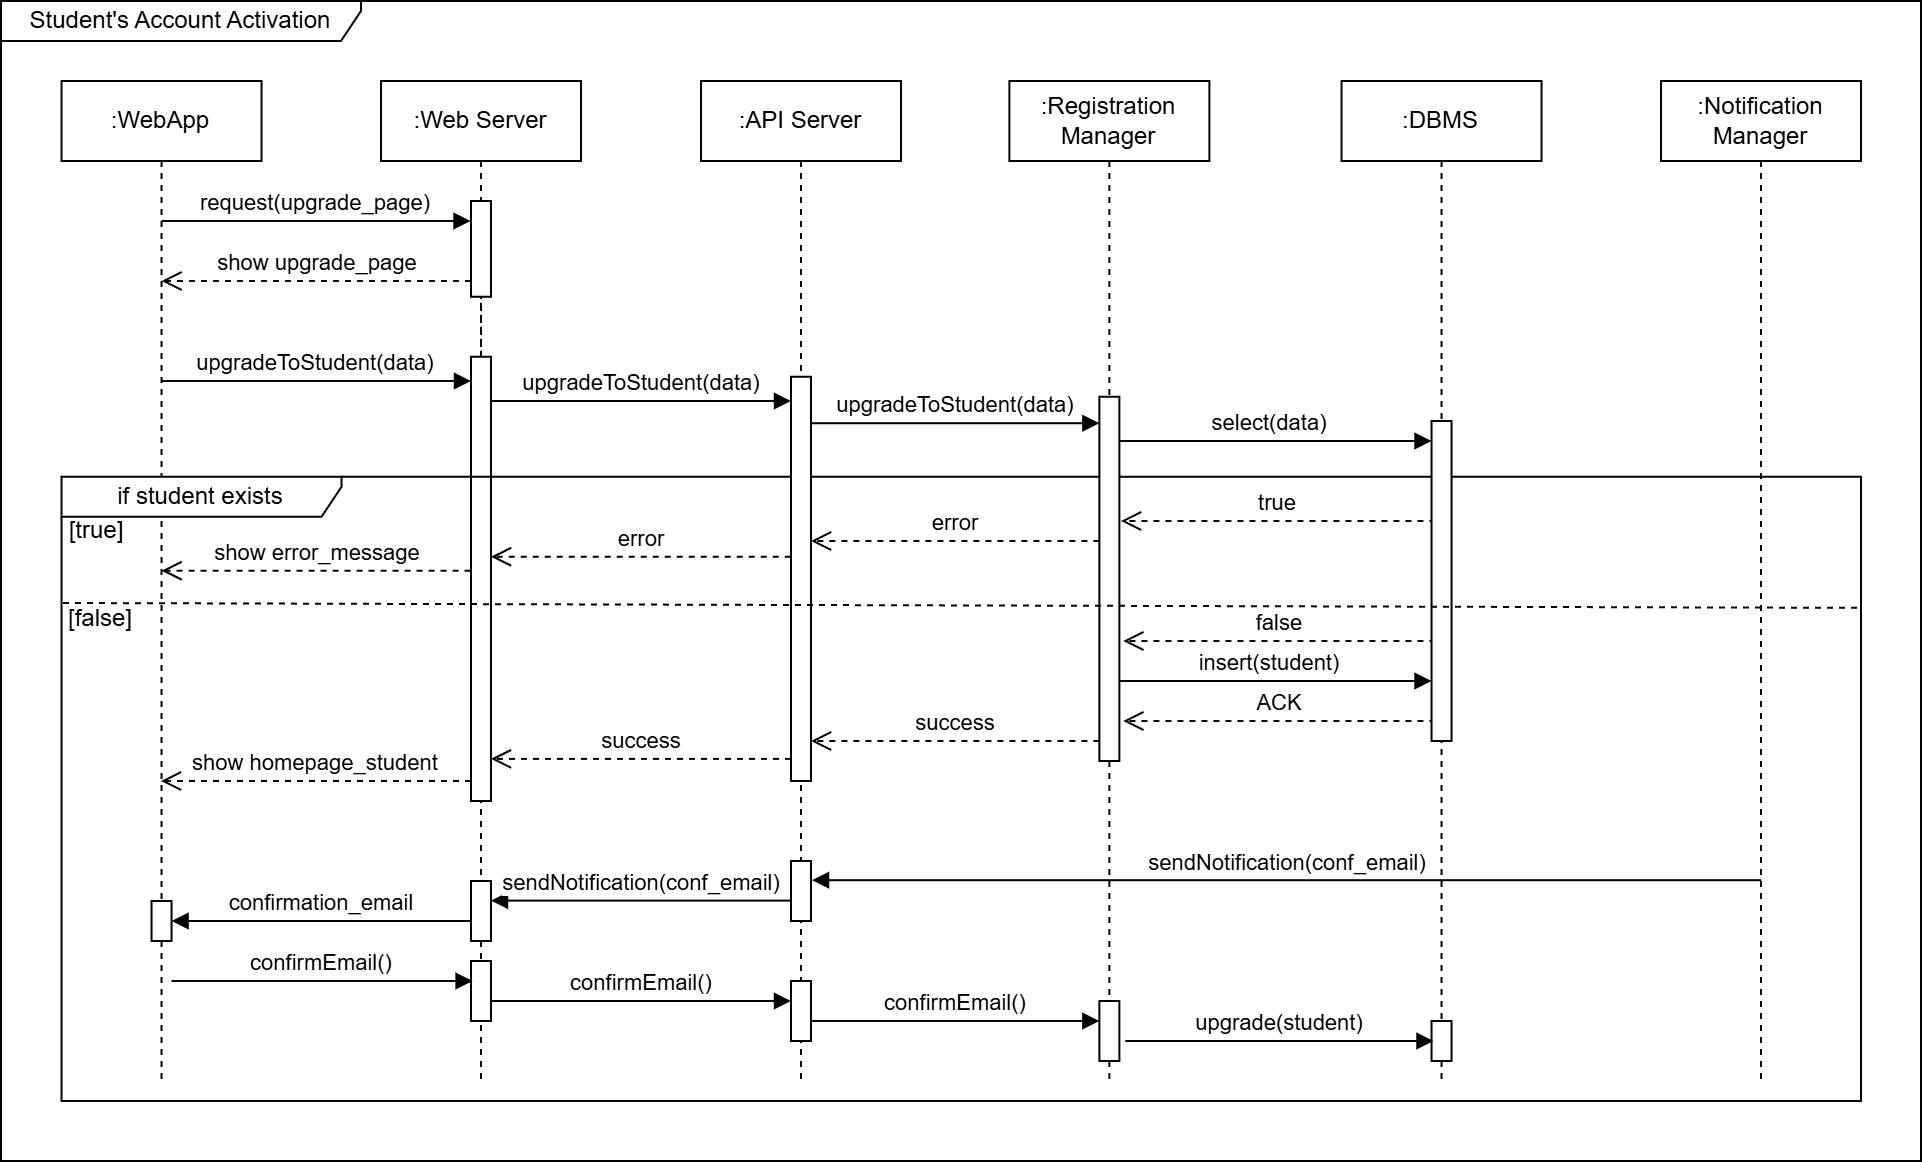

The diagram above was exported from draw.io. Its source (the exported page's mxGraphModel, read from the mxfile embedded in the PNG):
<mxGraphModel dx="2074" dy="1144" grid="1" gridSize="10" guides="1" tooltips="1" connect="1" arrows="1" fold="1" page="1" pageScale="1" pageWidth="827" pageHeight="1169" math="0" shadow="0">
  <root>
    <mxCell id="0" />
    <mxCell id="1" parent="0" />
    <mxCell id="2" value="show error_message" style="html=1;verticalAlign=bottom;endArrow=open;dashed=1;endSize=8;curved=0;rounded=0;" edge="1" parent="1">
      <mxGeometry relative="1" as="geometry">
        <mxPoint x="1164.78" y="3214.86" as="sourcePoint" />
        <mxPoint x="1010.2722222222221" y="3214.86" as="targetPoint" />
      </mxGeometry>
    </mxCell>
    <mxCell id="3" value=":WebApp" style="shape=umlLifeline;perimeter=lifelinePerimeter;whiteSpace=wrap;html=1;container=1;dropTarget=0;collapsible=0;recursiveResize=0;outlineConnect=0;portConstraint=eastwest;newEdgeStyle={&quot;curved&quot;:0,&quot;rounded&quot;:0};" vertex="1" parent="1">
      <mxGeometry x="960.27" y="2970" width="100" height="500" as="geometry" />
    </mxCell>
    <mxCell id="4" value=":Web Server" style="shape=umlLifeline;perimeter=lifelinePerimeter;whiteSpace=wrap;html=1;container=1;dropTarget=0;collapsible=0;recursiveResize=0;outlineConnect=0;portConstraint=eastwest;newEdgeStyle={&quot;curved&quot;:0,&quot;rounded&quot;:0};" vertex="1" parent="1">
      <mxGeometry x="1120" y="2970" width="100" height="500" as="geometry" />
    </mxCell>
    <mxCell id="5" value="" style="html=1;points=[[0,0,0,0,5],[0,1,0,0,-5],[1,0,0,0,5],[1,1,0,0,-5]];perimeter=orthogonalPerimeter;outlineConnect=0;targetShapes=umlLifeline;portConstraint=eastwest;newEdgeStyle={&quot;curved&quot;:0,&quot;rounded&quot;:0};" vertex="1" parent="4">
      <mxGeometry x="45" y="60" width="10" height="47.88" as="geometry" />
    </mxCell>
    <mxCell id="6" value="" style="html=1;points=[[0,0,0,0,5],[0,1,0,0,-5],[1,0,0,0,5],[1,1,0,0,-5]];perimeter=orthogonalPerimeter;outlineConnect=0;targetShapes=umlLifeline;portConstraint=eastwest;newEdgeStyle={&quot;curved&quot;:0,&quot;rounded&quot;:0};" vertex="1" parent="4">
      <mxGeometry x="45" y="137.88" width="10" height="222.12" as="geometry" />
    </mxCell>
    <mxCell id="7" value="" style="endArrow=none;dashed=1;html=1;rounded=0;" edge="1" parent="4" source="6" target="5">
      <mxGeometry width="50" height="50" relative="1" as="geometry">
        <mxPoint x="49.409999999999854" y="367.8800000000001" as="sourcePoint" />
        <mxPoint x="49" y="57.88000000000011" as="targetPoint" />
      </mxGeometry>
    </mxCell>
    <mxCell id="8" value="" style="html=1;points=[[0,0,0,0,5],[0,1,0,0,-5],[1,0,0,0,5],[1,1,0,0,-5]];perimeter=orthogonalPerimeter;outlineConnect=0;targetShapes=umlLifeline;portConstraint=eastwest;newEdgeStyle={&quot;curved&quot;:0,&quot;rounded&quot;:0};" vertex="1" parent="4">
      <mxGeometry x="45" y="400" width="10" height="30" as="geometry" />
    </mxCell>
    <mxCell id="9" value="" style="html=1;points=[[0,0,0,0,5],[0,1,0,0,-5],[1,0,0,0,5],[1,1,0,0,-5]];perimeter=orthogonalPerimeter;outlineConnect=0;targetShapes=umlLifeline;portConstraint=eastwest;newEdgeStyle={&quot;curved&quot;:0,&quot;rounded&quot;:0};" vertex="1" parent="4">
      <mxGeometry x="45" y="440" width="10" height="30" as="geometry" />
    </mxCell>
    <mxCell id="10" value="Student's Account Activation" style="shape=umlFrame;whiteSpace=wrap;html=1;pointerEvents=0;width=180;height=20;" vertex="1" parent="1">
      <mxGeometry x="930" y="2930" width="960" height="580" as="geometry" />
    </mxCell>
    <mxCell id="11" value="request(upgrade_page)" style="html=1;verticalAlign=bottom;endArrow=block;curved=0;rounded=0;entryX=0;entryY=0;entryDx=0;entryDy=5;" edge="1" parent="1">
      <mxGeometry relative="1" as="geometry">
        <mxPoint x="1010.2722222222221" y="3040" as="sourcePoint" />
        <mxPoint x="1164.78" y="3040" as="targetPoint" />
      </mxGeometry>
    </mxCell>
    <mxCell id="12" value="show upgrade_page" style="html=1;verticalAlign=bottom;endArrow=open;dashed=1;endSize=8;curved=0;rounded=0;exitX=0;exitY=1;exitDx=0;exitDy=-5;" edge="1" parent="1">
      <mxGeometry relative="1" as="geometry">
        <mxPoint x="1010.27" y="3070" as="targetPoint" />
        <mxPoint x="1165" y="3070" as="sourcePoint" />
      </mxGeometry>
    </mxCell>
    <mxCell id="13" value="upgradeToStudent(data)" style="html=1;verticalAlign=bottom;endArrow=block;curved=0;rounded=0;entryX=0;entryY=0;entryDx=0;entryDy=5;" edge="1" parent="1">
      <mxGeometry relative="1" as="geometry">
        <mxPoint x="1010.27" y="3120" as="sourcePoint" />
        <mxPoint x="1165" y="3120.0000000000005" as="targetPoint" />
      </mxGeometry>
    </mxCell>
    <mxCell id="14" value="show homepage_student" style="html=1;verticalAlign=bottom;endArrow=open;dashed=1;endSize=8;curved=0;rounded=0;" edge="1" source="6" parent="1">
      <mxGeometry relative="1" as="geometry">
        <mxPoint x="1010" y="3320" as="targetPoint" />
        <mxPoint x="1170" y="3320" as="sourcePoint" />
      </mxGeometry>
    </mxCell>
    <mxCell id="15" value="upgradeToStudent(data)" style="html=1;verticalAlign=bottom;endArrow=block;curved=0;rounded=0;entryX=0;entryY=0;entryDx=0;entryDy=5;" edge="1" parent="1">
      <mxGeometry relative="1" as="geometry">
        <mxPoint x="1175" y="3129.9999999999995" as="sourcePoint" />
        <mxPoint x="1325" y="3129.9999999999995" as="targetPoint" />
      </mxGeometry>
    </mxCell>
    <mxCell id="16" value="success" style="html=1;verticalAlign=bottom;endArrow=open;dashed=1;endSize=8;curved=0;rounded=0;" edge="1" parent="1">
      <mxGeometry relative="1" as="geometry">
        <mxPoint x="1175" y="3308.94" as="targetPoint" />
        <mxPoint x="1325" y="3308.94" as="sourcePoint" />
      </mxGeometry>
    </mxCell>
    <mxCell id="17" value="upgradeToStudent(data)" style="html=1;verticalAlign=bottom;endArrow=block;curved=0;rounded=0;entryX=0;entryY=0;entryDx=0;entryDy=5;" edge="1" parent="1">
      <mxGeometry relative="1" as="geometry">
        <mxPoint x="1335" y="3141.1099999999997" as="sourcePoint" />
        <mxPoint x="1479.19" y="3141.1099999999997" as="targetPoint" />
      </mxGeometry>
    </mxCell>
    <mxCell id="18" value="success" style="html=1;verticalAlign=bottom;endArrow=open;dashed=1;endSize=8;curved=0;rounded=0;exitX=0;exitY=1;exitDx=0;exitDy=-5;" edge="1" parent="1">
      <mxGeometry relative="1" as="geometry">
        <mxPoint x="1335" y="3300" as="targetPoint" />
        <mxPoint x="1479.19" y="3300" as="sourcePoint" />
      </mxGeometry>
    </mxCell>
    <mxCell id="19" value="select(data)" style="html=1;verticalAlign=bottom;endArrow=block;curved=0;rounded=0;" edge="1" target="32" parent="1">
      <mxGeometry relative="1" as="geometry">
        <mxPoint x="1484.46" y="3150" as="sourcePoint" />
        <mxPoint x="1640.54" y="3150" as="targetPoint" />
      </mxGeometry>
    </mxCell>
    <mxCell id="20" value="ACK" style="html=1;verticalAlign=bottom;endArrow=open;dashed=1;endSize=8;curved=0;rounded=0;exitX=0;exitY=1;exitDx=0;exitDy=-5;" edge="1" parent="1">
      <mxGeometry x="-0.0014" relative="1" as="geometry">
        <mxPoint x="1491.15" y="3290" as="targetPoint" />
        <mxPoint x="1647.23" y="3290" as="sourcePoint" />
        <mxPoint as="offset" />
      </mxGeometry>
    </mxCell>
    <mxCell id="21" value="true" style="html=1;verticalAlign=bottom;endArrow=open;dashed=1;endSize=8;curved=0;rounded=0;" edge="1" parent="1">
      <mxGeometry relative="1" as="geometry">
        <mxPoint x="1647.23" y="3190" as="sourcePoint" />
        <mxPoint x="1490" y="3190" as="targetPoint" />
      </mxGeometry>
    </mxCell>
    <mxCell id="22" value="error" style="html=1;verticalAlign=bottom;endArrow=open;dashed=1;endSize=8;curved=0;rounded=0;" edge="1" parent="1">
      <mxGeometry relative="1" as="geometry">
        <mxPoint x="1479.1899999999998" y="3200" as="sourcePoint" />
        <mxPoint x="1335" y="3200" as="targetPoint" />
      </mxGeometry>
    </mxCell>
    <mxCell id="23" value="error" style="html=1;verticalAlign=bottom;endArrow=open;dashed=1;endSize=8;curved=0;rounded=0;" edge="1" target="6" parent="1">
      <mxGeometry relative="1" as="geometry">
        <mxPoint x="1324.86" y="3207.88" as="sourcePoint" />
        <mxPoint x="1180" y="3208" as="targetPoint" />
      </mxGeometry>
    </mxCell>
    <mxCell id="24" value="false" style="html=1;verticalAlign=bottom;endArrow=open;dashed=1;endSize=8;curved=0;rounded=0;" edge="1" parent="1">
      <mxGeometry relative="1" as="geometry">
        <mxPoint x="1647.23" y="3250" as="sourcePoint" />
        <mxPoint x="1491.15" y="3250" as="targetPoint" />
      </mxGeometry>
    </mxCell>
    <mxCell id="25" value="insert(student)" style="html=1;verticalAlign=bottom;endArrow=block;curved=0;rounded=0;" edge="1" parent="1">
      <mxGeometry width="80" relative="1" as="geometry">
        <mxPoint x="1484.46" y="3269.9999999999995" as="sourcePoint" />
        <mxPoint x="1645.27" y="3269.9999999999995" as="targetPoint" />
      </mxGeometry>
    </mxCell>
    <mxCell id="26" value="if student exists" style="shape=umlFrame;whiteSpace=wrap;html=1;pointerEvents=0;width=140;height=20;" vertex="1" parent="1">
      <mxGeometry x="960.27" y="3167.88" width="899.73" height="312.12" as="geometry" />
    </mxCell>
    <mxCell id="27" value="sendNotification(conf_email)" style="html=1;verticalAlign=bottom;endArrow=block;curved=0;rounded=0;" edge="1" parent="1">
      <mxGeometry relative="1" as="geometry">
        <mxPoint x="1810" y="3369.6" as="sourcePoint" />
        <mxPoint x="1335.5" y="3369.6" as="targetPoint" />
      </mxGeometry>
    </mxCell>
    <mxCell id="28" value="&lt;span&gt;sendNotification(conf_email)&lt;/span&gt;" style="html=1;verticalAlign=bottom;endArrow=block;curved=0;rounded=0;entryX=1;entryY=0;entryDx=0;entryDy=5;" edge="1" parent="1">
      <mxGeometry relative="1" as="geometry">
        <mxPoint x="1325" y="3379.8" as="sourcePoint" />
        <mxPoint x="1175" y="3379.8" as="targetPoint" />
      </mxGeometry>
    </mxCell>
    <mxCell id="29" value="" style="html=1;points=[[0,0,0,0,5],[0,1,0,0,-5],[1,0,0,0,5],[1,1,0,0,-5]];perimeter=orthogonalPerimeter;outlineConnect=0;targetShapes=umlLifeline;portConstraint=eastwest;newEdgeStyle={&quot;curved&quot;:0,&quot;rounded&quot;:0};" vertex="1" parent="1">
      <mxGeometry x="1005.27" y="3380" width="10" height="20" as="geometry" />
    </mxCell>
    <mxCell id="30" value="confirmation_email" style="html=1;verticalAlign=bottom;endArrow=block;curved=0;rounded=0;entryX=1;entryY=0;entryDx=0;entryDy=5;" edge="1" parent="1">
      <mxGeometry relative="1" as="geometry">
        <mxPoint x="1165" y="3390" as="sourcePoint" />
        <mxPoint x="1015.27" y="3390" as="targetPoint" />
      </mxGeometry>
    </mxCell>
    <mxCell id="31" value=":DBMS" style="shape=umlLifeline;perimeter=lifelinePerimeter;whiteSpace=wrap;html=1;container=1;dropTarget=0;collapsible=0;recursiveResize=0;outlineConnect=0;portConstraint=eastwest;newEdgeStyle={&quot;curved&quot;:0,&quot;rounded&quot;:0};" vertex="1" parent="1">
      <mxGeometry x="1600.27" y="2970" width="100" height="500" as="geometry" />
    </mxCell>
    <mxCell id="32" value="" style="html=1;points=[[0,0,0,0,5],[0,1,0,0,-5],[1,0,0,0,5],[1,1,0,0,-5]];perimeter=orthogonalPerimeter;outlineConnect=0;targetShapes=umlLifeline;portConstraint=eastwest;newEdgeStyle={&quot;curved&quot;:0,&quot;rounded&quot;:0};" vertex="1" parent="31">
      <mxGeometry x="45" y="170" width="10" height="160" as="geometry" />
    </mxCell>
    <mxCell id="33" value="" style="html=1;points=[[0,0,0,0,5],[0,1,0,0,-5],[1,0,0,0,5],[1,1,0,0,-5]];perimeter=orthogonalPerimeter;outlineConnect=0;targetShapes=umlLifeline;portConstraint=eastwest;newEdgeStyle={&quot;curved&quot;:0,&quot;rounded&quot;:0};" vertex="1" parent="31">
      <mxGeometry x="45" y="470" width="10" height="20" as="geometry" />
    </mxCell>
    <mxCell id="34" value=":Registration Manager" style="shape=umlLifeline;perimeter=lifelinePerimeter;whiteSpace=wrap;html=1;container=1;dropTarget=0;collapsible=0;recursiveResize=0;outlineConnect=0;portConstraint=eastwest;newEdgeStyle={&quot;curved&quot;:0,&quot;rounded&quot;:0};" vertex="1" parent="1">
      <mxGeometry x="1434.19" y="2970" width="100" height="500" as="geometry" />
    </mxCell>
    <mxCell id="35" value="" style="html=1;points=[[0,0,0,0,5],[0,1,0,0,-5],[1,0,0,0,5],[1,1,0,0,-5]];perimeter=orthogonalPerimeter;outlineConnect=0;targetShapes=umlLifeline;portConstraint=eastwest;newEdgeStyle={&quot;curved&quot;:0,&quot;rounded&quot;:0};" vertex="1" parent="34">
      <mxGeometry x="45" y="157.88" width="10" height="182.12" as="geometry" />
    </mxCell>
    <mxCell id="36" value="" style="html=1;points=[[0,0,0,0,5],[0,1,0,0,-5],[1,0,0,0,5],[1,1,0,0,-5]];perimeter=orthogonalPerimeter;outlineConnect=0;targetShapes=umlLifeline;portConstraint=eastwest;newEdgeStyle={&quot;curved&quot;:0,&quot;rounded&quot;:0};" vertex="1" parent="34">
      <mxGeometry x="45" y="460" width="10" height="30" as="geometry" />
    </mxCell>
    <mxCell id="37" value=":API Server" style="shape=umlLifeline;perimeter=lifelinePerimeter;whiteSpace=wrap;html=1;container=1;dropTarget=0;collapsible=0;recursiveResize=0;outlineConnect=0;portConstraint=eastwest;newEdgeStyle={&quot;curved&quot;:0,&quot;rounded&quot;:0};" vertex="1" parent="1">
      <mxGeometry x="1280" y="2970" width="100" height="500" as="geometry" />
    </mxCell>
    <mxCell id="38" value="" style="html=1;points=[[0,0,0,0,5],[0,1,0,0,-5],[1,0,0,0,5],[1,1,0,0,-5]];perimeter=orthogonalPerimeter;outlineConnect=0;targetShapes=umlLifeline;portConstraint=eastwest;newEdgeStyle={&quot;curved&quot;:0,&quot;rounded&quot;:0};" vertex="1" parent="37">
      <mxGeometry x="45" y="147.88" width="10" height="202.12" as="geometry" />
    </mxCell>
    <mxCell id="39" value="" style="html=1;points=[[0,0,0,0,5],[0,1,0,0,-5],[1,0,0,0,5],[1,1,0,0,-5]];perimeter=orthogonalPerimeter;outlineConnect=0;targetShapes=umlLifeline;portConstraint=eastwest;newEdgeStyle={&quot;curved&quot;:0,&quot;rounded&quot;:0};" vertex="1" parent="37">
      <mxGeometry x="45" y="390" width="10" height="30" as="geometry" />
    </mxCell>
    <mxCell id="40" value="" style="html=1;points=[[0,0,0,0,5],[0,1,0,0,-5],[1,0,0,0,5],[1,1,0,0,-5]];perimeter=orthogonalPerimeter;outlineConnect=0;targetShapes=umlLifeline;portConstraint=eastwest;newEdgeStyle={&quot;curved&quot;:0,&quot;rounded&quot;:0};" vertex="1" parent="37">
      <mxGeometry x="45" y="450" width="10" height="30" as="geometry" />
    </mxCell>
    <mxCell id="41" value=":Notification Manager" style="shape=umlLifeline;perimeter=lifelinePerimeter;whiteSpace=wrap;html=1;container=1;dropTarget=0;collapsible=0;recursiveResize=0;outlineConnect=0;portConstraint=eastwest;newEdgeStyle={&quot;curved&quot;:0,&quot;rounded&quot;:0};" vertex="1" parent="1">
      <mxGeometry x="1760" y="2970" width="100" height="500" as="geometry" />
    </mxCell>
    <mxCell id="42" value="confirmEmail()" style="html=1;verticalAlign=bottom;endArrow=block;curved=0;rounded=0;" edge="1" parent="1">
      <mxGeometry relative="1" as="geometry">
        <mxPoint x="1015.2700000000001" y="3420" as="sourcePoint" />
        <mxPoint x="1165.81" y="3420" as="targetPoint" />
      </mxGeometry>
    </mxCell>
    <mxCell id="43" value="confirmEmail()" style="html=1;verticalAlign=bottom;endArrow=block;curved=0;rounded=0;" edge="1" parent="1">
      <mxGeometry relative="1" as="geometry">
        <mxPoint x="1175" y="3430" as="sourcePoint" />
        <mxPoint x="1325" y="3430" as="targetPoint" />
        <Array as="points">
          <mxPoint x="1210" y="3430" />
        </Array>
      </mxGeometry>
    </mxCell>
    <mxCell id="44" value="confirmEmail()" style="html=1;verticalAlign=bottom;endArrow=block;curved=0;rounded=0;" edge="1" parent="1">
      <mxGeometry relative="1" as="geometry">
        <mxPoint x="1335" y="3440" as="sourcePoint" />
        <mxPoint x="1479.19" y="3440" as="targetPoint" />
      </mxGeometry>
    </mxCell>
    <mxCell id="45" value="upgrade(student)" style="html=1;verticalAlign=bottom;endArrow=block;curved=0;rounded=0;" edge="1" parent="1">
      <mxGeometry relative="1" as="geometry">
        <mxPoint x="1492.13" y="3450" as="sourcePoint" />
        <mxPoint x="1646.25" y="3450" as="targetPoint" />
      </mxGeometry>
    </mxCell>
    <mxCell id="46" value="" style="endArrow=none;dashed=1;html=1;rounded=0;" edge="1" target="26" parent="1">
      <mxGeometry width="50" height="50" relative="1" as="geometry">
        <mxPoint x="960.32" y="3230" as="sourcePoint" />
        <mxPoint x="1660.5900000000001" y="3230.29" as="targetPoint" />
      </mxGeometry>
    </mxCell>
    <mxCell id="47" value="" style="endArrow=none;dashed=1;html=1;rounded=0;entryX=1;entryY=0.21;entryDx=0;entryDy=0;entryPerimeter=0;exitX=0.117;exitY=0.019;exitDx=0;exitDy=0;exitPerimeter=0;" edge="1" target="26" parent="1">
      <mxGeometry width="50" height="50" relative="1" as="geometry">
        <mxPoint x="961" y="3231" as="sourcePoint" />
        <mxPoint x="1760" y="3230" as="targetPoint" />
      </mxGeometry>
    </mxCell>
    <mxCell id="48" value="[true]" style="text;html=1;align=center;verticalAlign=middle;whiteSpace=wrap;rounded=0;" vertex="1" parent="1">
      <mxGeometry x="963" y="3190" width="30" height="10" as="geometry" />
    </mxCell>
    <mxCell id="49" value="[false]" style="text;html=1;align=center;verticalAlign=middle;whiteSpace=wrap;rounded=0;" vertex="1" parent="1">
      <mxGeometry x="965" y="3234" width="30" height="10" as="geometry" />
    </mxCell>
  </root>
</mxGraphModel>